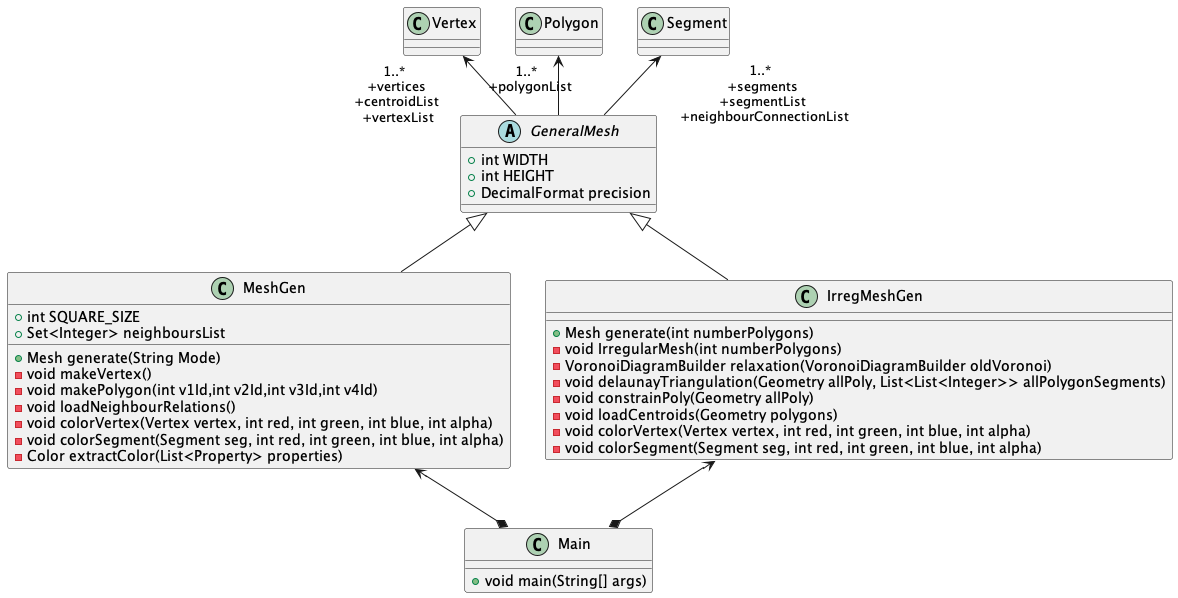

The diagram above was rendered by PlantUML. Its source (embedded in the PNG):
@startuml
abstract class GeneralMesh {
    +int WIDTH
    +int HEIGHT
    +DecimalFormat precision
}
Vertex "1..* \n +vertices \n +centroidList \n +vertexList" <--  GeneralMesh

Polygon "1..* \n +polygonList" <--  GeneralMesh

Segment "1..* \n +segments \n +segmentList \n +neighbourConnectionList" <-- GeneralMesh

class MeshGen {
    +int SQUARE_SIZE
    +Set<Integer> neighboursList

    +Mesh generate(String Mode)
    -void makeVertex()
    -void makePolygon(int v1Id,int v2Id,int v3Id,int v4Id)
    -void loadNeighbourRelations()
    -void colorVertex(Vertex vertex, int red, int green, int blue, int alpha)
    -void colorSegment(Segment seg, int red, int green, int blue, int alpha)
    -Color extractColor(List<Property> properties)
}

class IrregMeshGen {
    +Mesh generate(int numberPolygons)
    -void IrregularMesh(int numberPolygons)
    -VoronoiDiagramBuilder relaxation(VoronoiDiagramBuilder oldVoronoi)
    -void delaunayTriangulation(Geometry allPoly, List<List<Integer>> allPolygonSegments)
    -void constrainPoly(Geometry allPoly)
    -void loadCentroids(Geometry polygons)
    -void colorVertex(Vertex vertex, int red, int green, int blue, int alpha)
    -void colorSegment(Segment seg, int red, int green, int blue, int alpha)
}

class Main{
    +void main(String[] args)
}
MeshGen <--* Main
IrregMeshGen <--* Main


class Vertex {

}
class Segment {

}

class Polygon {

}
GeneralMesh <|-- MeshGen
GeneralMesh <|-- IrregMeshGen

@enduml